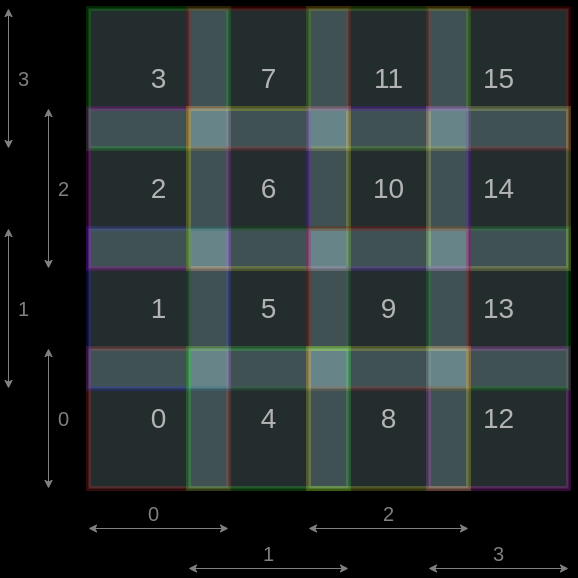

The diagram above was exported from draw.io. Its source (the exported page's mxGraphModel, read from the mxfile embedded in the PNG):
<mxGraphModel dx="1422" dy="878" grid="0" gridSize="10" guides="1" tooltips="1" connect="1" arrows="1" fold="1" page="1" pageScale="1" pageWidth="1169" pageHeight="827" background="#000000" math="0" shadow="0">
  <root>
    <mxCell id="0" />
    <mxCell id="1" parent="0" />
    <mxCell id="aoGlO99CDFNKqplahdzo-9" value="" style="whiteSpace=wrap;html=1;aspect=fixed;shadow=0;strokeColor=#FF3333;strokeWidth=5;fillColor=#b0e3e6;opacity=20;glass=0;rounded=0;gradientColor=none;" parent="1" vertex="1">
      <mxGeometry x="160" y="460" width="140" height="140" as="geometry" />
    </mxCell>
    <mxCell id="aoGlO99CDFNKqplahdzo-13" value="" style="whiteSpace=wrap;html=1;aspect=fixed;shadow=0;strokeColor=#00CC00;strokeWidth=5;fillColor=#b0e3e6;opacity=20;rounded=0;" parent="1" vertex="1">
      <mxGeometry x="160" y="120" width="140" height="140" as="geometry" />
    </mxCell>
    <mxCell id="aoGlO99CDFNKqplahdzo-18" value="" style="whiteSpace=wrap;html=1;aspect=fixed;shadow=0;strokeColor=#FF33FF;strokeWidth=5;fillColor=#b0e3e6;opacity=20;rounded=0;" parent="1" vertex="1">
      <mxGeometry x="500" y="460" width="140" height="140" as="geometry" />
    </mxCell>
    <mxCell id="aoGlO99CDFNKqplahdzo-19" value="" style="whiteSpace=wrap;html=1;aspect=fixed;shadow=0;strokeColor=#CC0000;strokeWidth=5;fillColor=#b0e3e6;opacity=20;rounded=0;" parent="1" vertex="1">
      <mxGeometry x="500" y="120" width="140" height="140" as="geometry" />
    </mxCell>
    <mxCell id="aoGlO99CDFNKqplahdzo-23" value="" style="rounded=0;whiteSpace=wrap;html=1;shadow=0;strokeColor=#3333FF;strokeWidth=5;fillColor=#b0e3e6;opacity=20;" parent="1" vertex="1">
      <mxGeometry x="160" y="340" width="140" height="160" as="geometry" />
    </mxCell>
    <mxCell id="aoGlO99CDFNKqplahdzo-24" value="" style="rounded=0;whiteSpace=wrap;html=1;shadow=0;strokeColor=#009900;strokeWidth=5;fillColor=#b0e3e6;opacity=20;" parent="1" vertex="1">
      <mxGeometry x="500" y="340" width="140" height="160" as="geometry" />
    </mxCell>
    <mxCell id="aoGlO99CDFNKqplahdzo-26" value="" style="rounded=0;whiteSpace=wrap;html=1;shadow=0;strokeColor=#CC00CC;strokeWidth=5;fillColor=#b0e3e6;opacity=20;" parent="1" vertex="1">
      <mxGeometry x="160" y="220" width="140" height="160" as="geometry" />
    </mxCell>
    <mxCell id="aoGlO99CDFNKqplahdzo-27" value="" style="rounded=0;whiteSpace=wrap;html=1;shadow=0;strokeColor=#FFFF66;strokeWidth=5;fillColor=#b0e3e6;opacity=20;" parent="1" vertex="1">
      <mxGeometry x="500" y="220" width="140" height="160" as="geometry" />
    </mxCell>
    <mxCell id="aoGlO99CDFNKqplahdzo-29" value="" style="rounded=0;whiteSpace=wrap;html=1;shadow=0;strokeColor=#CC0000;strokeWidth=5;fillColor=#b0e3e6;opacity=20;" parent="1" vertex="1">
      <mxGeometry x="260" y="120" width="160" height="140" as="geometry" />
    </mxCell>
    <mxCell id="aoGlO99CDFNKqplahdzo-30" value="" style="rounded=0;whiteSpace=wrap;html=1;shadow=0;strokeColor=#66CC00;strokeWidth=5;fillColor=#b0e3e6;opacity=20;" parent="1" vertex="1">
      <mxGeometry x="380" y="120" width="160" height="140" as="geometry" />
    </mxCell>
    <mxCell id="aoGlO99CDFNKqplahdzo-31" value="" style="rounded=0;whiteSpace=wrap;html=1;shadow=0;strokeColor=#FFFF00;strokeWidth=5;fillColor=#b0e3e6;opacity=20;" parent="1" vertex="1">
      <mxGeometry x="260" y="220" width="160" height="160" as="geometry" />
    </mxCell>
    <mxCell id="aoGlO99CDFNKqplahdzo-32" value="" style="rounded=0;whiteSpace=wrap;html=1;shadow=0;strokeColor=#7F00FF;strokeWidth=5;fillColor=#b0e3e6;opacity=20;" parent="1" vertex="1">
      <mxGeometry x="380" y="220" width="160" height="160" as="geometry" />
    </mxCell>
    <mxCell id="aoGlO99CDFNKqplahdzo-33" value="" style="rounded=0;whiteSpace=wrap;html=1;shadow=0;strokeColor=#006600;strokeWidth=5;fillColor=#b0e3e6;opacity=20;labelBorderColor=none;" parent="1" vertex="1">
      <mxGeometry x="260" y="340" width="160" height="160" as="geometry" />
    </mxCell>
    <mxCell id="aoGlO99CDFNKqplahdzo-34" value="" style="rounded=0;whiteSpace=wrap;html=1;shadow=0;strokeColor=#CC0000;strokeWidth=5;fillColor=#b0e3e6;opacity=20;" parent="1" vertex="1">
      <mxGeometry x="380" y="340" width="160" height="160" as="geometry" />
    </mxCell>
    <mxCell id="aoGlO99CDFNKqplahdzo-35" value="" style="rounded=0;whiteSpace=wrap;html=1;shadow=0;strokeColor=#33FF33;strokeWidth=5;fillColor=#b0e3e6;opacity=20;" parent="1" vertex="1">
      <mxGeometry x="260" y="460" width="160" height="140" as="geometry" />
    </mxCell>
    <mxCell id="aoGlO99CDFNKqplahdzo-36" value="" style="rounded=0;whiteSpace=wrap;html=1;shadow=0;strokeColor=#FFFF33;strokeWidth=5;fillColor=#b0e3e6;opacity=20;" parent="1" vertex="1">
      <mxGeometry x="380" y="460" width="160" height="140" as="geometry" />
    </mxCell>
    <mxCell id="aoGlO99CDFNKqplahdzo-37" value="" style="endArrow=classic;startArrow=classic;html=1;shadow=0;strokeColor=#808080;" parent="1" edge="1">
      <mxGeometry width="50" height="50" relative="1" as="geometry">
        <mxPoint x="160" y="640" as="sourcePoint" />
        <mxPoint x="300" y="640" as="targetPoint" />
        <Array as="points" />
      </mxGeometry>
    </mxCell>
    <mxCell id="aoGlO99CDFNKqplahdzo-38" value="" style="endArrow=classic;startArrow=classic;html=1;shadow=0;strokeColor=#808080;" parent="1" edge="1">
      <mxGeometry width="50" height="50" relative="1" as="geometry">
        <mxPoint x="500" y="680" as="sourcePoint" />
        <mxPoint x="640" y="680" as="targetPoint" />
        <Array as="points" />
      </mxGeometry>
    </mxCell>
    <mxCell id="aoGlO99CDFNKqplahdzo-39" value="" style="endArrow=classic;startArrow=classic;html=1;shadow=0;strokeColor=#808080;" parent="1" edge="1">
      <mxGeometry width="50" height="50" relative="1" as="geometry">
        <mxPoint x="380" y="640" as="sourcePoint" />
        <mxPoint x="540" y="640" as="targetPoint" />
        <Array as="points" />
      </mxGeometry>
    </mxCell>
    <mxCell id="aoGlO99CDFNKqplahdzo-40" value="" style="endArrow=classic;startArrow=classic;html=1;shadow=0;strokeColor=#808080;" parent="1" edge="1">
      <mxGeometry width="50" height="50" relative="1" as="geometry">
        <mxPoint x="260" y="680" as="sourcePoint" />
        <mxPoint x="420" y="680" as="targetPoint" />
        <Array as="points" />
      </mxGeometry>
    </mxCell>
    <mxCell id="aoGlO99CDFNKqplahdzo-48" value="" style="endArrow=classic;startArrow=classic;html=1;shadow=0;strokeColor=#808080;" parent="1" edge="1">
      <mxGeometry width="50" height="50" relative="1" as="geometry">
        <mxPoint x="120.00000000000023" y="600" as="sourcePoint" />
        <mxPoint x="120.00000000000023" y="460" as="targetPoint" />
        <Array as="points" />
      </mxGeometry>
    </mxCell>
    <mxCell id="aoGlO99CDFNKqplahdzo-49" value="" style="endArrow=classic;startArrow=classic;html=1;shadow=0;strokeColor=#808080;" parent="1" edge="1">
      <mxGeometry width="50" height="50" relative="1" as="geometry">
        <mxPoint x="80.00000000000023" y="260" as="sourcePoint" />
        <mxPoint x="80.00000000000023" y="120" as="targetPoint" />
        <Array as="points" />
      </mxGeometry>
    </mxCell>
    <mxCell id="aoGlO99CDFNKqplahdzo-50" value="" style="endArrow=classic;startArrow=classic;html=1;shadow=0;strokeColor=#808080;" parent="1" edge="1">
      <mxGeometry width="50" height="50" relative="1" as="geometry">
        <mxPoint x="120.00000000000023" y="380" as="sourcePoint" />
        <mxPoint x="120.00000000000023" y="220" as="targetPoint" />
        <Array as="points" />
      </mxGeometry>
    </mxCell>
    <mxCell id="aoGlO99CDFNKqplahdzo-51" value="" style="endArrow=classic;startArrow=classic;html=1;shadow=0;strokeColor=#808080;" parent="1" edge="1">
      <mxGeometry width="50" height="50" relative="1" as="geometry">
        <mxPoint x="80.00000000000023" y="500" as="sourcePoint" />
        <mxPoint x="80.00000000000023" y="340" as="targetPoint" />
        <Array as="points" />
      </mxGeometry>
    </mxCell>
    <mxCell id="aoGlO99CDFNKqplahdzo-53" value="0" style="text;html=1;align=center;verticalAlign=middle;resizable=0;points=[];autosize=1;strokeColor=none;fillColor=none;fontSize=20;fontColor=#808080;" parent="1" vertex="1">
      <mxGeometry x="210" y="610" width="30" height="30" as="geometry" />
    </mxCell>
    <mxCell id="aoGlO99CDFNKqplahdzo-54" value="1" style="text;html=1;align=center;verticalAlign=middle;resizable=0;points=[];autosize=1;strokeColor=none;fillColor=none;fontSize=20;fontColor=#808080;" parent="1" vertex="1">
      <mxGeometry x="325" y="650" width="30" height="30" as="geometry" />
    </mxCell>
    <mxCell id="aoGlO99CDFNKqplahdzo-55" value="2" style="text;html=1;align=center;verticalAlign=middle;resizable=0;points=[];autosize=1;strokeColor=none;fillColor=none;fontSize=20;fontColor=#808080;" parent="1" vertex="1">
      <mxGeometry x="445" y="610" width="30" height="30" as="geometry" />
    </mxCell>
    <mxCell id="aoGlO99CDFNKqplahdzo-56" value="3" style="text;html=1;align=center;verticalAlign=middle;resizable=0;points=[];autosize=1;strokeColor=none;fillColor=none;fontSize=20;fontColor=#808080;" parent="1" vertex="1">
      <mxGeometry x="555" y="650" width="30" height="30" as="geometry" />
    </mxCell>
    <mxCell id="aoGlO99CDFNKqplahdzo-57" value="0" style="text;html=1;align=center;verticalAlign=middle;resizable=0;points=[];autosize=1;strokeColor=none;fillColor=none;fontSize=20;fontColor=#808080;" parent="1" vertex="1">
      <mxGeometry x="120" y="515" width="30" height="30" as="geometry" />
    </mxCell>
    <mxCell id="aoGlO99CDFNKqplahdzo-58" value="1" style="text;html=1;align=center;verticalAlign=middle;resizable=0;points=[];autosize=1;strokeColor=none;fillColor=none;fontSize=20;fontColor=#808080;" parent="1" vertex="1">
      <mxGeometry x="80" y="405" width="30" height="30" as="geometry" />
    </mxCell>
    <mxCell id="aoGlO99CDFNKqplahdzo-59" value="2" style="text;html=1;align=center;verticalAlign=middle;resizable=0;points=[];autosize=1;strokeColor=none;fillColor=none;fontSize=20;fontColor=#808080;" parent="1" vertex="1">
      <mxGeometry x="120" y="285" width="30" height="30" as="geometry" />
    </mxCell>
    <mxCell id="aoGlO99CDFNKqplahdzo-60" value="3" style="text;html=1;align=center;verticalAlign=middle;resizable=0;points=[];autosize=1;strokeColor=none;fillColor=none;fontSize=20;fontColor=#808080;" parent="1" vertex="1">
      <mxGeometry x="80" y="175" width="30" height="30" as="geometry" />
    </mxCell>
    <mxCell id="aoGlO99CDFNKqplahdzo-61" value="0" style="text;html=1;align=center;verticalAlign=middle;resizable=0;points=[];autosize=1;strokeColor=none;fillColor=none;fontSize=28;fontColor=#B3B3B3;" parent="1" vertex="1">
      <mxGeometry x="215" y="510" width="30" height="40" as="geometry" />
    </mxCell>
    <mxCell id="aoGlO99CDFNKqplahdzo-62" value="4" style="text;html=1;align=center;verticalAlign=middle;resizable=0;points=[];autosize=1;strokeColor=none;fillColor=none;fontSize=28;fontColor=#B3B3B3;" parent="1" vertex="1">
      <mxGeometry x="325" y="510" width="30" height="40" as="geometry" />
    </mxCell>
    <mxCell id="aoGlO99CDFNKqplahdzo-63" value="8" style="text;html=1;align=center;verticalAlign=middle;resizable=0;points=[];autosize=1;strokeColor=none;fillColor=none;fontSize=28;fontColor=#B3B3B3;" parent="1" vertex="1">
      <mxGeometry x="445" y="510" width="30" height="40" as="geometry" />
    </mxCell>
    <mxCell id="aoGlO99CDFNKqplahdzo-64" value="12" style="text;html=1;align=center;verticalAlign=middle;resizable=0;points=[];autosize=1;strokeColor=none;fillColor=none;fontSize=28;fontColor=#B3B3B3;" parent="1" vertex="1">
      <mxGeometry x="545" y="510" width="50" height="40" as="geometry" />
    </mxCell>
    <mxCell id="aoGlO99CDFNKqplahdzo-65" value="1" style="text;html=1;align=center;verticalAlign=middle;resizable=0;points=[];autosize=1;strokeColor=none;fillColor=none;fontSize=28;fontColor=#B3B3B3;" parent="1" vertex="1">
      <mxGeometry x="215" y="400" width="30" height="40" as="geometry" />
    </mxCell>
    <mxCell id="aoGlO99CDFNKqplahdzo-66" value="5" style="text;html=1;align=center;verticalAlign=middle;resizable=0;points=[];autosize=1;strokeColor=none;fillColor=none;fontSize=28;fontColor=#B3B3B3;" parent="1" vertex="1">
      <mxGeometry x="325" y="400" width="30" height="40" as="geometry" />
    </mxCell>
    <mxCell id="aoGlO99CDFNKqplahdzo-67" value="9" style="text;html=1;align=center;verticalAlign=middle;resizable=0;points=[];autosize=1;strokeColor=none;fillColor=none;fontSize=28;fontColor=#B3B3B3;" parent="1" vertex="1">
      <mxGeometry x="445" y="400" width="30" height="40" as="geometry" />
    </mxCell>
    <mxCell id="aoGlO99CDFNKqplahdzo-68" value="13" style="text;html=1;align=center;verticalAlign=middle;resizable=0;points=[];autosize=1;strokeColor=none;fillColor=none;fontSize=28;fontColor=#B3B3B3;" parent="1" vertex="1">
      <mxGeometry x="545" y="400" width="50" height="40" as="geometry" />
    </mxCell>
    <mxCell id="aoGlO99CDFNKqplahdzo-69" value="2" style="text;html=1;align=center;verticalAlign=middle;resizable=0;points=[];autosize=1;strokeColor=none;fillColor=none;fontSize=28;fontColor=#B3B3B3;" parent="1" vertex="1">
      <mxGeometry x="215" y="280" width="30" height="40" as="geometry" />
    </mxCell>
    <mxCell id="aoGlO99CDFNKqplahdzo-70" value="6" style="text;html=1;align=center;verticalAlign=middle;resizable=0;points=[];autosize=1;strokeColor=none;fillColor=none;fontSize=28;fontColor=#B3B3B3;" parent="1" vertex="1">
      <mxGeometry x="325" y="280" width="30" height="40" as="geometry" />
    </mxCell>
    <mxCell id="aoGlO99CDFNKqplahdzo-71" value="10" style="text;html=1;align=center;verticalAlign=middle;resizable=0;points=[];autosize=1;strokeColor=none;fillColor=none;fontSize=28;fontColor=#B3B3B3;" parent="1" vertex="1">
      <mxGeometry x="435" y="280" width="50" height="40" as="geometry" />
    </mxCell>
    <mxCell id="aoGlO99CDFNKqplahdzo-72" value="14" style="text;html=1;align=center;verticalAlign=middle;resizable=0;points=[];autosize=1;strokeColor=none;fillColor=none;fontSize=28;fontColor=#B3B3B3;" parent="1" vertex="1">
      <mxGeometry x="545" y="280" width="50" height="40" as="geometry" />
    </mxCell>
    <mxCell id="aoGlO99CDFNKqplahdzo-73" value="3" style="text;html=1;align=center;verticalAlign=middle;resizable=0;points=[];autosize=1;strokeColor=none;fillColor=none;fontSize=28;fontColor=#B3B3B3;" parent="1" vertex="1">
      <mxGeometry x="215" y="170" width="30" height="40" as="geometry" />
    </mxCell>
    <mxCell id="aoGlO99CDFNKqplahdzo-74" value="7" style="text;html=1;align=center;verticalAlign=middle;resizable=0;points=[];autosize=1;strokeColor=none;fillColor=none;fontSize=28;fontColor=#B3B3B3;" parent="1" vertex="1">
      <mxGeometry x="325" y="170" width="30" height="40" as="geometry" />
    </mxCell>
    <mxCell id="aoGlO99CDFNKqplahdzo-75" value="11" style="text;html=1;align=center;verticalAlign=middle;resizable=0;points=[];autosize=1;strokeColor=none;fillColor=none;fontSize=28;fontColor=#B3B3B3;" parent="1" vertex="1">
      <mxGeometry x="440" y="170" width="40" height="40" as="geometry" />
    </mxCell>
    <mxCell id="aoGlO99CDFNKqplahdzo-76" value="15" style="text;html=1;align=center;verticalAlign=middle;resizable=0;points=[];autosize=1;strokeColor=none;fillColor=none;fontSize=28;fontColor=#B3B3B3;" parent="1" vertex="1">
      <mxGeometry x="545" y="170" width="50" height="40" as="geometry" />
    </mxCell>
  </root>
</mxGraphModel>